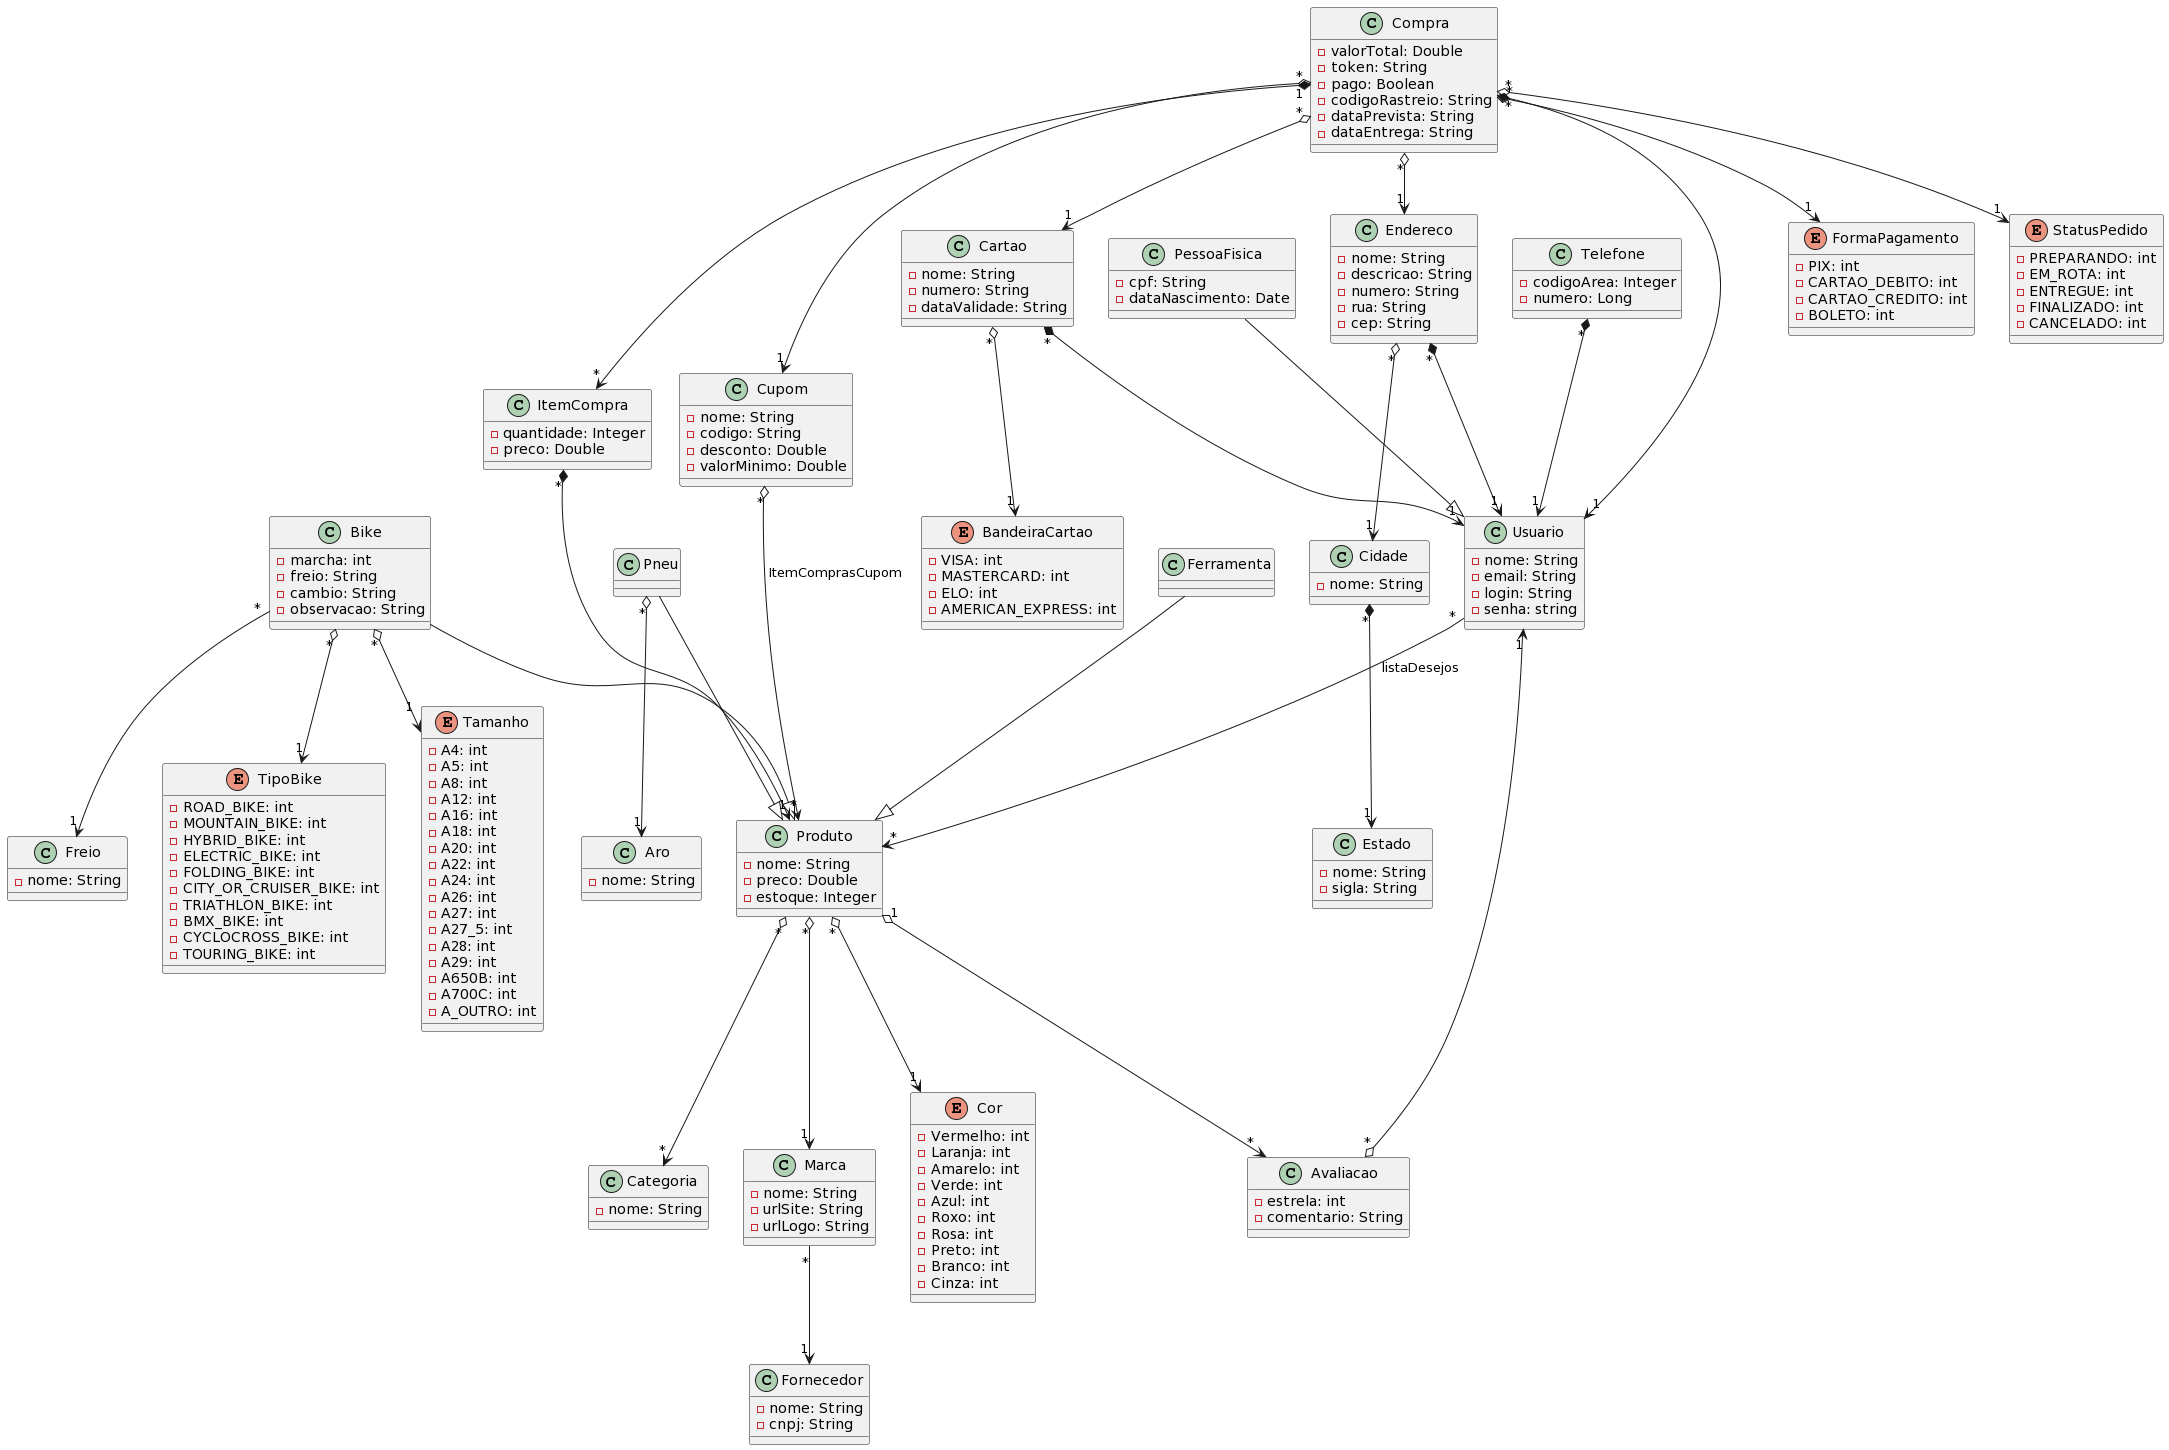

The diagram above was rendered by PlantUML. Its source (embedded in the PNG):
@startuml
class Usuario {
    -nome: String
    -email: String
    -login: String
    -senha: string
}

class Cartao{
    -nome: String
    -numero: String
    -dataValidade: String
}

enum BandeiraCartao{
    -VISA: int
    -MASTERCARD: int
    -ELO: int
    -AMERICAN_EXPRESS: int

}

class Endereco{
    -nome: String
    -descricao: String
    -numero: String
    -rua: String
    -cep: String
}

class Cidade{
    -nome: String

}

class Estado{
    -nome: String
    -sigla: String
}

class PessoaFisica {
    -cpf: String
    -dataNascimento: Date
}

class Telefone{
    -codigoArea: Integer
    -numero: Long
}

class Produto {
    -nome: String
    -preco: Double
    -estoque: Integer

}

class Bike {
    -marcha: int
    -freio: String
    -cambio: String
    -observacao: String
}

class Marca {
    -nome: String
    -urlSite: String
    -urlLogo: String
}

class Fornecedor {
    -nome: String
    -cnpj: String
}

class Freio {
    -nome: String
}

class Pneu {

}

class Aro {
    -nome: String
}

enum TipoBike{
    - ROAD_BIKE: int 
    - MOUNTAIN_BIKE: int 
    - HYBRID_BIKE: int 
    - ELECTRIC_BIKE: int 
    - FOLDING_BIKE: int 
    - CITY_OR_CRUISER_BIKE: int 
    - TRIATHLON_BIKE: int 
    - BMX_BIKE: int 
    - CYCLOCROSS_BIKE: int 
    - TOURING_BIKE: int
}

enum Tamanho{
    -A4: int
    -A5: int
    -A8: int
    -A12: int
    -A16: int
    -A18: int
    -A20: int
    -A22: int
    -A24: int
    -A26: int
    -A27: int
    -A27_5: int
    -A28: int
    -A29: int
    -A650B: int
    -A700C: int
    -A_OUTRO: int
    
}

class Compra{
    -valorTotal: Double
    -token: String
    -pago: Boolean
    -codigoRastreio: String
    -dataPrevista: String
    -dataEntrega: String
}


enum FormaPagamento{
    -PIX: int
    -CARTAO_DEBITO: int
    -CARTAO_CREDITO: int
    -BOLETO: int
}

enum StatusPedido{
    -PREPARANDO: int 
    -EM_ROTA: int 
    -ENTREGUE: int 
    -FINALIZADO: int 
    -CANCELADO: int 
}

class Avaliacao{
    -estrela: int
    -comentario: String
}


class Cupom{
    -nome: String
    -codigo: String
    -desconto: Double
    -valorMinimo: Double
}

enum Cor{
    -Vermelho: int
    -Laranja: int
    -Amarelo: int
    -Verde: int
    -Azul: int
    -Roxo: int
    -Rosa: int
    -Preto: int
    -Branco: int
    -Cinza: int
}

class Categoria{
    -nome: String
}

class ItemCompra{
    -quantidade: Integer
    -preco: Double

}

class Ferramenta{

}


Cidade "*" *--> "1" Estado
Endereco "*" o--> "1" Cidade

Compra "*" o--> "1" Cupom
Compra "1" *--> "*" ItemCompra
Compra "*" *--> "1" Usuario

Cupom "*" o--> "*" Produto: ItemComprasCupom

Compra "*" o--> "1" Endereco

Compra "*" o--> "1" StatusPedido

Produto "1" o--> "*" Avaliacao

Avaliacao "*" o--> "1" Usuario

Compra "*" o--> "1" FormaPagamento
Compra "*" o--> "1" Cartao

Cartao "*" o--> "1" BandeiraCartao
Cartao "*" *--> "1" Usuario 
Endereco "*" *--> "1" Usuario
Telefone "*" *--> "1" Usuario

ItemCompra "*" *--> "1" Produto

Produto "*" o--> "1" Cor

Ferramenta --|> Produto

Bike --|> Produto
Bike "*" o--> "1" Tamanho
Bike "*" o--> "1" TipoBike
Bike "*" --> "1" Freio

Produto "*" o--> "1" Marca
Marca "*" --> "1" Fornecedor

Pneu --|> Produto

Pneu "*" o--> "1" Aro

Usuario "*" --> "*" Produto: listaDesejos
PessoaFisica --|> Usuario

Produto "*" o--> "*" Categoria
@enduml